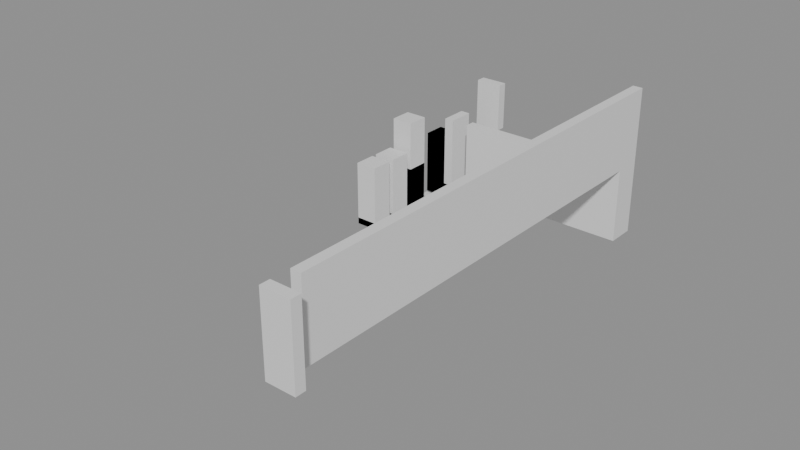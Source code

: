 # Source: building_lego.blend  (saved by Blender 5.0.119; exported with 4.5.12 LTS)
import bpy
from mathutils import Matrix  # noqa: F401  (used for matrix-valued properties, if any)

bpy.ops.wm.read_factory_settings(use_empty=True)
scene = bpy.context.scene
scene.name = 'Scene'

# ---- collections
col_01_paredes_externas = bpy.data.collections.new('01_Paredes_Externas'); scene.collection.children.link(col_01_paredes_externas)
col_02_paredes_internas = bpy.data.collections.new('02_Paredes_Internas'); scene.collection.children.link(col_02_paredes_internas)
col_03_pisos_escadas = bpy.data.collections.new('03_Pisos_Escadas'); scene.collection.children.link(col_03_pisos_escadas)
col_04_moveis_decoracoes = bpy.data.collections.new('04_Moveis_Decoracoes'); scene.collection.children.link(col_04_moveis_decoracoes)

# ---- materials (node trees are filled in below, after node groups)
mat_mat_parede_externa = bpy.data.materials.new('Mat_Parede_Externa')
mat_mat_parede_interna = bpy.data.materials.new('Mat_Parede_Interna')
mat_mat_pisos = bpy.data.materials.new('Mat_Pisos')
mat_mat_moveis = bpy.data.materials.new('Mat_Moveis')

# ---- material node trees
mat_mat_parede_externa.use_nodes = True; mat_mat_parede_externa.node_tree.nodes.clear()
_N = mat_mat_parede_externa.node_tree.nodes; _L = mat_mat_parede_externa.node_tree.links
n0 = _N.new('ShaderNodeBsdfPrincipled'); n0.name = 'BSDF - Pré-fundamentado'; n0.location = (-200, 100)
n1 = _N.new('ShaderNodeOutputMaterial'); n1.name = 'Saída de material'; n1.location = (200, 100)
_L.new(n0.outputs[0], n1.inputs[0])
n1.is_active_output = True
mat_mat_parede_interna.use_nodes = True; mat_mat_parede_interna.node_tree.nodes.clear()
_N = mat_mat_parede_interna.node_tree.nodes; _L = mat_mat_parede_interna.node_tree.links
n0 = _N.new('ShaderNodeBsdfPrincipled'); n0.name = 'BSDF - Pré-fundamentado'; n0.location = (-200, 100)
n1 = _N.new('ShaderNodeOutputMaterial'); n1.name = 'Saída de material'; n1.location = (200, 100)
_L.new(n0.outputs[0], n1.inputs[0])
n1.is_active_output = True
mat_mat_pisos.use_nodes = True; mat_mat_pisos.node_tree.nodes.clear()
_N = mat_mat_pisos.node_tree.nodes; _L = mat_mat_pisos.node_tree.links
n0 = _N.new('ShaderNodeBsdfPrincipled'); n0.name = 'BSDF - Pré-fundamentado'; n0.location = (-200, 100)
n1 = _N.new('ShaderNodeOutputMaterial'); n1.name = 'Saída de material'; n1.location = (200, 100)
_L.new(n0.outputs[0], n1.inputs[0])
n1.is_active_output = True
mat_mat_moveis.use_nodes = True; mat_mat_moveis.node_tree.nodes.clear()
_N = mat_mat_moveis.node_tree.nodes; _L = mat_mat_moveis.node_tree.links
n0 = _N.new('ShaderNodeBsdfPrincipled'); n0.name = 'BSDF - Pré-fundamentado'; n0.location = (-200, 100)
n1 = _N.new('ShaderNodeOutputMaterial'); n1.name = 'Saída de material'; n1.location = (200, 100)
_L.new(n0.outputs[0], n1.inputs[0])
n1.is_active_output = True

# ---- meshes
me_bloco_dungeon_wall_4775_4311_z44 = bpy.data.meshes.new('Bloco_dungeon_wall_4775_4311_z44')
me_bloco_dungeon_wall_4775_4311_z44.from_pydata([(-0.5, -0.175, -1.32), (0.5, -0.175, -1.32), (0.5, 0.175, -1.32), (-0.5, 0.175, -1.32), (-0.5, -0.175, 1.32), (0.5, -0.175, 1.32), (0.5, 0.175, 1.32), (-0.5, 0.175, 1.32)], [], [(0, 1, 2, 3), (4, 7, 6, 5), (0, 4, 5, 1), (2, 6, 7, 3), (0, 3, 7, 4), (1, 5, 6, 2)])
me_bloco_dungeon_wall_4775_4311_z44.materials.append(mat_mat_parede_externa)
me_bloco_dungeon_wall_4775_4311_z44.update()
me_bloco_wall_torch_4768_4329_z37 = bpy.data.meshes.new('Bloco_wall_torch_4768_4329_z37')
me_bloco_wall_torch_4768_4329_z37.from_pydata([(-0.5, -0.175, -0.9), (0.5, -0.175, -0.9), (0.5, 0.175, -0.9), (-0.5, 0.175, -0.9), (-0.5, -0.175, 0.9), (0.5, -0.175, 0.9), (0.5, 0.175, 0.9), (-0.5, 0.175, 0.9)], [], [(0, 1, 2, 3), (4, 7, 6, 5), (0, 4, 5, 1), (2, 6, 7, 3), (0, 3, 7, 4), (1, 5, 6, 2)])
me_bloco_wall_torch_4768_4329_z37.materials.append(mat_mat_parede_externa)
me_bloco_wall_torch_4768_4329_z37.update()
me_bloco_dungeon_wall_4768_4327_z22 = bpy.data.meshes.new('Bloco_dungeon_wall_4768_4327_z22')
me_bloco_dungeon_wall_4768_4327_z22.from_pydata([(-0.175, -0.5, -1.32), (0.175, -0.5, -1.32), (0.175, 0.5, -1.32), (-0.175, 0.5, -1.32), (-0.175, -0.5, 1.32), (0.175, -0.5, 1.32), (0.175, 0.5, 1.32), (-0.175, 0.5, 1.32)], [], [(0, 1, 2, 3), (4, 7, 6, 5), (0, 4, 5, 1), (2, 6, 7, 3), (0, 3, 7, 4), (1, 5, 6, 2)])
me_bloco_dungeon_wall_4768_4327_z22.materials.append(mat_mat_parede_externa)
me_bloco_dungeon_wall_4768_4327_z22.update()
me_bloco_dungeon_wall_4775_4312_z44 = bpy.data.meshes.new('Bloco_dungeon_wall_4775_4312_z44')
me_bloco_dungeon_wall_4775_4312_z44.from_pydata([(-0.175, -0.5, -1.32), (0.175, -0.5, -1.32), (0.175, 0.5, -1.32), (-0.175, 0.5, -1.32), (-0.175, -0.5, 1.32), (0.175, -0.5, 1.32), (0.175, 0.5, 1.32), (-0.175, 0.5, 1.32)], [], [(0, 1, 2, 3), (4, 7, 6, 5), (0, 4, 5, 1), (2, 6, 7, 3), (0, 3, 7, 4), (1, 5, 6, 2)])
me_bloco_dungeon_wall_4775_4312_z44.materials.append(mat_mat_parede_externa)
me_bloco_dungeon_wall_4775_4312_z44.update()
me_bloco_dungeon_wall_4775_4313_z44 = bpy.data.meshes.new('Bloco_dungeon_wall_4775_4313_z44')
me_bloco_dungeon_wall_4775_4313_z44.from_pydata([(-0.175, -0.5, -1.32), (0.175, -0.5, -1.32), (0.175, 0.5, -1.32), (-0.175, 0.5, -1.32), (-0.175, -0.5, 1.32), (0.175, -0.5, 1.32), (0.175, 0.5, 1.32), (-0.175, 0.5, 1.32)], [], [(0, 1, 2, 3), (4, 7, 6, 5), (0, 4, 5, 1), (2, 6, 7, 3), (0, 3, 7, 4), (1, 5, 6, 2)])
me_bloco_dungeon_wall_4775_4313_z44.materials.append(mat_mat_parede_externa)
me_bloco_dungeon_wall_4775_4313_z44.update()
me_bloco_dungeon_wall_4775_4314_z44 = bpy.data.meshes.new('Bloco_dungeon_wall_4775_4314_z44')
me_bloco_dungeon_wall_4775_4314_z44.from_pydata([(-0.175, -0.5, -1.32), (0.175, -0.5, -1.32), (0.175, 0.5, -1.32), (-0.175, 0.5, -1.32), (-0.175, -0.5, 1.32), (0.175, -0.5, 1.32), (0.175, 0.5, 1.32), (-0.175, 0.5, 1.32)], [], [(0, 1, 2, 3), (4, 7, 6, 5), (0, 4, 5, 1), (2, 6, 7, 3), (0, 3, 7, 4), (1, 5, 6, 2)])
me_bloco_dungeon_wall_4775_4314_z44.materials.append(mat_mat_parede_externa)
me_bloco_dungeon_wall_4775_4314_z44.update()
me_bloco_dungeon_wall_4775_4315_z44 = bpy.data.meshes.new('Bloco_dungeon_wall_4775_4315_z44')
me_bloco_dungeon_wall_4775_4315_z44.from_pydata([(-0.175, -0.5, -1.32), (0.175, -0.5, -1.32), (0.175, 0.5, -1.32), (-0.175, 0.5, -1.32), (-0.175, -0.5, 1.32), (0.175, -0.5, 1.32), (0.175, 0.5, 1.32), (-0.175, 0.5, 1.32)], [], [(0, 1, 2, 3), (4, 7, 6, 5), (0, 4, 5, 1), (2, 6, 7, 3), (0, 3, 7, 4), (1, 5, 6, 2)])
me_bloco_dungeon_wall_4775_4315_z44.materials.append(mat_mat_parede_externa)
me_bloco_dungeon_wall_4775_4315_z44.update()
me_bloco_dungeon_wall_4775_4316_z44 = bpy.data.meshes.new('Bloco_dungeon_wall_4775_4316_z44')
me_bloco_dungeon_wall_4775_4316_z44.from_pydata([(-0.175, -0.5, -1.32), (0.175, -0.5, -1.32), (0.175, 0.5, -1.32), (-0.175, 0.5, -1.32), (-0.175, -0.5, 1.32), (0.175, -0.5, 1.32), (0.175, 0.5, 1.32), (-0.175, 0.5, 1.32)], [], [(0, 1, 2, 3), (4, 7, 6, 5), (0, 4, 5, 1), (2, 6, 7, 3), (0, 3, 7, 4), (1, 5, 6, 2)])
me_bloco_dungeon_wall_4775_4316_z44.materials.append(mat_mat_parede_externa)
me_bloco_dungeon_wall_4775_4316_z44.update()
me_bloco_dungeon_wall_4775_4317_z44 = bpy.data.meshes.new('Bloco_dungeon_wall_4775_4317_z44')
me_bloco_dungeon_wall_4775_4317_z44.from_pydata([(-0.175, -0.5, -1.32), (0.175, -0.5, -1.32), (0.175, 0.5, -1.32), (-0.175, 0.5, -1.32), (-0.175, -0.5, 1.32), (0.175, -0.5, 1.32), (0.175, 0.5, 1.32), (-0.175, 0.5, 1.32)], [], [(0, 1, 2, 3), (4, 7, 6, 5), (0, 4, 5, 1), (2, 6, 7, 3), (0, 3, 7, 4), (1, 5, 6, 2)])
me_bloco_dungeon_wall_4775_4317_z44.materials.append(mat_mat_parede_externa)
me_bloco_dungeon_wall_4775_4317_z44.update()
me_bloco_dungeon_wall_4775_4318_z44 = bpy.data.meshes.new('Bloco_dungeon_wall_4775_4318_z44')
me_bloco_dungeon_wall_4775_4318_z44.from_pydata([(-0.175, -0.5, -1.32), (0.175, -0.5, -1.32), (0.175, 0.5, -1.32), (-0.175, 0.5, -1.32), (-0.175, -0.5, 1.32), (0.175, -0.5, 1.32), (0.175, 0.5, 1.32), (-0.175, 0.5, 1.32)], [], [(0, 1, 2, 3), (4, 7, 6, 5), (0, 4, 5, 1), (2, 6, 7, 3), (0, 3, 7, 4), (1, 5, 6, 2)])
me_bloco_dungeon_wall_4775_4318_z44.materials.append(mat_mat_parede_externa)
me_bloco_dungeon_wall_4775_4318_z44.update()
me_bloco_dungeon_wall_4775_4319_z44 = bpy.data.meshes.new('Bloco_dungeon_wall_4775_4319_z44')
me_bloco_dungeon_wall_4775_4319_z44.from_pydata([(-0.175, -0.5, -1.32), (0.175, -0.5, -1.32), (0.175, 0.5, -1.32), (-0.175, 0.5, -1.32), (-0.175, -0.5, 1.32), (0.175, -0.5, 1.32), (0.175, 0.5, 1.32), (-0.175, 0.5, 1.32)], [], [(0, 1, 2, 3), (4, 7, 6, 5), (0, 4, 5, 1), (2, 6, 7, 3), (0, 3, 7, 4), (1, 5, 6, 2)])
me_bloco_dungeon_wall_4775_4319_z44.materials.append(mat_mat_parede_externa)
me_bloco_dungeon_wall_4775_4319_z44.update()
me_bloco_dungeon_wall_4775_4320_z44 = bpy.data.meshes.new('Bloco_dungeon_wall_4775_4320_z44')
me_bloco_dungeon_wall_4775_4320_z44.from_pydata([(-0.175, -0.5, -1.32), (0.175, -0.5, -1.32), (0.175, 0.5, -1.32), (-0.175, 0.5, -1.32), (-0.175, -0.5, 1.32), (0.175, -0.5, 1.32), (0.175, 0.5, 1.32), (-0.175, 0.5, 1.32)], [], [(0, 1, 2, 3), (4, 7, 6, 5), (0, 4, 5, 1), (2, 6, 7, 3), (0, 3, 7, 4), (1, 5, 6, 2)])
me_bloco_dungeon_wall_4775_4320_z44.materials.append(mat_mat_parede_externa)
me_bloco_dungeon_wall_4775_4320_z44.update()
me_bloco_dungeon_wall_4775_4321_z44 = bpy.data.meshes.new('Bloco_dungeon_wall_4775_4321_z44')
me_bloco_dungeon_wall_4775_4321_z44.from_pydata([(-0.175, -0.5, -1.32), (0.175, -0.5, -1.32), (0.175, 0.5, -1.32), (-0.175, 0.5, -1.32), (-0.175, -0.5, 1.32), (0.175, -0.5, 1.32), (0.175, 0.5, 1.32), (-0.175, 0.5, 1.32)], [], [(0, 1, 2, 3), (4, 7, 6, 5), (0, 4, 5, 1), (2, 6, 7, 3), (0, 3, 7, 4), (1, 5, 6, 2)])
me_bloco_dungeon_wall_4775_4321_z44.materials.append(mat_mat_parede_externa)
me_bloco_dungeon_wall_4775_4321_z44.update()
me_bloco_dungeon_wall_4775_4322_z44 = bpy.data.meshes.new('Bloco_dungeon_wall_4775_4322_z44')
me_bloco_dungeon_wall_4775_4322_z44.from_pydata([(-0.175, -0.5, -1.32), (0.175, -0.5, -1.32), (0.175, 0.5, -1.32), (-0.175, 0.5, -1.32), (-0.175, -0.5, 1.32), (0.175, -0.5, 1.32), (0.175, 0.5, 1.32), (-0.175, 0.5, 1.32)], [], [(0, 1, 2, 3), (4, 7, 6, 5), (0, 4, 5, 1), (2, 6, 7, 3), (0, 3, 7, 4), (1, 5, 6, 2)])
me_bloco_dungeon_wall_4775_4322_z44.materials.append(mat_mat_parede_externa)
me_bloco_dungeon_wall_4775_4322_z44.update()
me_bloco_dungeon_wall_4775_4323_z44 = bpy.data.meshes.new('Bloco_dungeon_wall_4775_4323_z44')
me_bloco_dungeon_wall_4775_4323_z44.from_pydata([(-0.175, -0.5, -1.32), (0.175, -0.5, -1.32), (0.175, 0.5, -1.32), (-0.175, 0.5, -1.32), (-0.175, -0.5, 1.32), (0.175, -0.5, 1.32), (0.175, 0.5, 1.32), (-0.175, 0.5, 1.32)], [], [(0, 1, 2, 3), (4, 7, 6, 5), (0, 4, 5, 1), (2, 6, 7, 3), (0, 3, 7, 4), (1, 5, 6, 2)])
me_bloco_dungeon_wall_4775_4323_z44.materials.append(mat_mat_parede_externa)
me_bloco_dungeon_wall_4775_4323_z44.update()
me_bloco_dungeon_wall_4775_4324_z44 = bpy.data.meshes.new('Bloco_dungeon_wall_4775_4324_z44')
me_bloco_dungeon_wall_4775_4324_z44.from_pydata([(-0.175, -0.5, -1.32), (0.175, -0.5, -1.32), (0.175, 0.5, -1.32), (-0.175, 0.5, -1.32), (-0.175, -0.5, 1.32), (0.175, -0.5, 1.32), (0.175, 0.5, 1.32), (-0.175, 0.5, 1.32)], [], [(0, 1, 2, 3), (4, 7, 6, 5), (0, 4, 5, 1), (2, 6, 7, 3), (0, 3, 7, 4), (1, 5, 6, 2)])
me_bloco_dungeon_wall_4775_4324_z44.materials.append(mat_mat_parede_externa)
me_bloco_dungeon_wall_4775_4324_z44.update()
me_bloco_dungeon_wall_4775_4325_z44 = bpy.data.meshes.new('Bloco_dungeon_wall_4775_4325_z44')
me_bloco_dungeon_wall_4775_4325_z44.from_pydata([(-0.175, -0.5, -1.32), (0.175, -0.5, -1.32), (0.175, 0.5, -1.32), (-0.175, 0.5, -1.32), (-0.175, -0.5, 1.32), (0.175, -0.5, 1.32), (0.175, 0.5, 1.32), (-0.175, 0.5, 1.32)], [], [(0, 1, 2, 3), (4, 7, 6, 5), (0, 4, 5, 1), (2, 6, 7, 3), (0, 3, 7, 4), (1, 5, 6, 2)])
me_bloco_dungeon_wall_4775_4325_z44.materials.append(mat_mat_parede_externa)
me_bloco_dungeon_wall_4775_4325_z44.update()
me_bloco_dungeon_wall_4775_4326_z44 = bpy.data.meshes.new('Bloco_dungeon_wall_4775_4326_z44')
me_bloco_dungeon_wall_4775_4326_z44.from_pydata([(-0.175, -0.5, -1.32), (0.175, -0.5, -1.32), (0.175, 0.5, -1.32), (-0.175, 0.5, -1.32), (-0.175, -0.5, 1.32), (0.175, -0.5, 1.32), (0.175, 0.5, 1.32), (-0.175, 0.5, 1.32)], [], [(0, 1, 2, 3), (4, 7, 6, 5), (0, 4, 5, 1), (2, 6, 7, 3), (0, 3, 7, 4), (1, 5, 6, 2)])
me_bloco_dungeon_wall_4775_4326_z44.materials.append(mat_mat_parede_externa)
me_bloco_dungeon_wall_4775_4326_z44.update()
me_bloco_dungeon_wall_4775_4327_z22 = bpy.data.meshes.new('Bloco_dungeon_wall_4775_4327_z22')
me_bloco_dungeon_wall_4775_4327_z22.from_pydata([(-0.175, -0.5, -1.32), (0.175, -0.5, -1.32), (0.175, 0.5, -1.32), (-0.175, 0.5, -1.32), (-0.175, -0.5, 1.32), (0.175, -0.5, 1.32), (0.175, 0.5, 1.32), (-0.175, 0.5, 1.32)], [], [(0, 1, 2, 3), (4, 7, 6, 5), (0, 4, 5, 1), (2, 6, 7, 3), (0, 3, 7, 4), (1, 5, 6, 2)])
me_bloco_dungeon_wall_4775_4327_z22.materials.append(mat_mat_parede_externa)
me_bloco_dungeon_wall_4775_4327_z22.update()
me_bloco_dungeon_wall_4775_4327_z44 = bpy.data.meshes.new('Bloco_dungeon_wall_4775_4327_z44')
me_bloco_dungeon_wall_4775_4327_z44.from_pydata([(-0.175, -0.5, -1.32), (0.175, -0.5, -1.32), (0.175, 0.5, -1.32), (-0.175, 0.5, -1.32), (-0.175, -0.5, 1.32), (0.175, -0.5, 1.32), (0.175, 0.5, 1.32), (-0.175, 0.5, 1.32)], [], [(0, 1, 2, 3), (4, 7, 6, 5), (0, 4, 5, 1), (2, 6, 7, 3), (0, 3, 7, 4), (1, 5, 6, 2)])
me_bloco_dungeon_wall_4775_4327_z44.materials.append(mat_mat_parede_externa)
me_bloco_dungeon_wall_4775_4327_z44.update()
me_bloco_dungeon_wall_4769_4327_z22 = bpy.data.meshes.new('Bloco_dungeon_wall_4769_4327_z22')
me_bloco_dungeon_wall_4769_4327_z22.from_pydata([(-0.5, -0.175, -1.32), (0.5, -0.175, -1.32), (0.5, 0.175, -1.32), (-0.5, 0.175, -1.32), (-0.5, -0.175, 1.32), (0.5, -0.175, 1.32), (0.5, 0.175, 1.32), (-0.5, 0.175, 1.32)], [], [(0, 1, 2, 3), (4, 7, 6, 5), (0, 4, 5, 1), (2, 6, 7, 3), (0, 3, 7, 4), (1, 5, 6, 2)])
me_bloco_dungeon_wall_4769_4327_z22.materials.append(mat_mat_parede_interna)
me_bloco_dungeon_wall_4769_4327_z22.update()
me_bloco_dungeon_wall_4770_4327_z22 = bpy.data.meshes.new('Bloco_dungeon_wall_4770_4327_z22')
me_bloco_dungeon_wall_4770_4327_z22.from_pydata([(-0.5, -0.175, -1.32), (0.5, -0.175, -1.32), (0.5, 0.175, -1.32), (-0.5, 0.175, -1.32), (-0.5, -0.175, 1.32), (0.5, -0.175, 1.32), (0.5, 0.175, 1.32), (-0.5, 0.175, 1.32)], [], [(0, 1, 2, 3), (4, 7, 6, 5), (0, 4, 5, 1), (2, 6, 7, 3), (0, 3, 7, 4), (1, 5, 6, 2)])
me_bloco_dungeon_wall_4770_4327_z22.materials.append(mat_mat_parede_interna)
me_bloco_dungeon_wall_4770_4327_z22.update()
me_bloco_dungeon_wall_4771_4327_z22 = bpy.data.meshes.new('Bloco_dungeon_wall_4771_4327_z22')
me_bloco_dungeon_wall_4771_4327_z22.from_pydata([(-0.5, -0.175, -1.32), (0.5, -0.175, -1.32), (0.5, 0.175, -1.32), (-0.5, 0.175, -1.32), (-0.5, -0.175, 1.32), (0.5, -0.175, 1.32), (0.5, 0.175, 1.32), (-0.5, 0.175, 1.32)], [], [(0, 1, 2, 3), (4, 7, 6, 5), (0, 4, 5, 1), (2, 6, 7, 3), (0, 3, 7, 4), (1, 5, 6, 2)])
me_bloco_dungeon_wall_4771_4327_z22.materials.append(mat_mat_parede_interna)
me_bloco_dungeon_wall_4771_4327_z22.update()
me_bloco_dungeon_wall_4772_4327_z22 = bpy.data.meshes.new('Bloco_dungeon_wall_4772_4327_z22')
me_bloco_dungeon_wall_4772_4327_z22.from_pydata([(-0.5, -0.175, -1.32), (0.5, -0.175, -1.32), (0.5, 0.175, -1.32), (-0.5, 0.175, -1.32), (-0.5, -0.175, 1.32), (0.5, -0.175, 1.32), (0.5, 0.175, 1.32), (-0.5, 0.175, 1.32)], [], [(0, 1, 2, 3), (4, 7, 6, 5), (0, 4, 5, 1), (2, 6, 7, 3), (0, 3, 7, 4), (1, 5, 6, 2)])
me_bloco_dungeon_wall_4772_4327_z22.materials.append(mat_mat_parede_interna)
me_bloco_dungeon_wall_4772_4327_z22.update()
me_bloco_dungeon_wall_4773_4327_z22 = bpy.data.meshes.new('Bloco_dungeon_wall_4773_4327_z22')
me_bloco_dungeon_wall_4773_4327_z22.from_pydata([(-0.5, -0.175, -1.32), (0.5, -0.175, -1.32), (0.5, 0.175, -1.32), (-0.5, 0.175, -1.32), (-0.5, -0.175, 1.32), (0.5, -0.175, 1.32), (0.5, 0.175, 1.32), (-0.5, 0.175, 1.32)], [], [(0, 1, 2, 3), (4, 7, 6, 5), (0, 4, 5, 1), (2, 6, 7, 3), (0, 3, 7, 4), (1, 5, 6, 2)])
me_bloco_dungeon_wall_4773_4327_z22.materials.append(mat_mat_parede_interna)
me_bloco_dungeon_wall_4773_4327_z22.update()
me_bloco_dungeon_wall_4774_4327_z22 = bpy.data.meshes.new('Bloco_dungeon_wall_4774_4327_z22')
me_bloco_dungeon_wall_4774_4327_z22.from_pydata([(-0.5, -0.175, -1.32), (0.5, -0.175, -1.32), (0.5, 0.175, -1.32), (-0.5, 0.175, -1.32), (-0.5, -0.175, 1.32), (0.5, -0.175, 1.32), (0.5, 0.175, 1.32), (-0.5, 0.175, 1.32)], [], [(0, 1, 2, 3), (4, 7, 6, 5), (0, 4, 5, 1), (2, 6, 7, 3), (0, 3, 7, 4), (1, 5, 6, 2)])
me_bloco_dungeon_wall_4774_4327_z22.materials.append(mat_mat_parede_interna)
me_bloco_dungeon_wall_4774_4327_z22.update()
me_piso_grasses_4767_4327_z16 = bpy.data.meshes.new('Piso_grasses_4767_4327_z16')
me_piso_grasses_4767_4327_z16.from_pydata([(-0.5, -0.5, -0.05), (0.5, -0.5, -0.05), (0.5, 0.5, -0.05), (-0.5, 0.5, -0.05), (-0.5, -0.5, 0.05), (0.5, -0.5, 0.05), (0.5, 0.5, 0.05), (-0.5, 0.5, 0.05)], [], [(0, 1, 2, 3), (4, 7, 6, 5), (0, 4, 5, 1), (2, 6, 7, 3), (0, 3, 7, 4), (1, 5, 6, 2)])
me_piso_grasses_4767_4327_z16.materials.append(mat_mat_pisos)
me_piso_grasses_4767_4327_z16.update()
me_degrau_4768_4328_z22 = bpy.data.meshes.new('Degrau_4768_4328_z22')
me_degrau_4768_4328_z22.from_pydata([(-0.5, -0.5, -0.125), (0.5, -0.5, -0.125), (0.5, 0.5, -0.125), (-0.5, 0.5, -0.125), (-0.5, -0.5, 0.125), (0.5, -0.5, 0.125), (0.5, 0.5, 0.125), (-0.5, 0.5, 0.125)], [], [(0, 1, 2, 3), (4, 7, 6, 5), (0, 4, 5, 1), (2, 6, 7, 3), (0, 3, 7, 4), (1, 5, 6, 2)])
me_degrau_4768_4328_z22.materials.append(mat_mat_pisos)
me_degrau_4768_4328_z22.update()
me_movel_tree_4767_4323_z18 = bpy.data.meshes.new('Movel_tree_4767_4323_z18')
me_movel_tree_4767_4323_z18.from_pydata([(-0.4, -0.4, -1.2), (0.4, -0.4, -1.2), (0.4, 0.4, -1.2), (-0.4, 0.4, -1.2), (-0.4, -0.4, 1.2), (0.4, -0.4, 1.2), (0.4, 0.4, 1.2), (-0.4, 0.4, 1.2)], [], [(0, 1, 2, 3), (4, 7, 6, 5), (0, 4, 5, 1), (2, 6, 7, 3), (0, 3, 7, 4), (1, 5, 6, 2)])
me_movel_tree_4767_4323_z18.materials.append(mat_mat_moveis)
me_movel_tree_4767_4323_z18.update()
me_movel_leaves_4767_4323_z18 = bpy.data.meshes.new('Movel_leaves_4767_4323_z18')
me_movel_leaves_4767_4323_z18.from_pydata([(-0.4, -0.4, -0.12), (0.4, -0.4, -0.12), (0.4, 0.4, -0.12), (-0.4, 0.4, -0.12), (-0.4, -0.4, 0.12), (0.4, -0.4, 0.12), (0.4, 0.4, 0.12), (-0.4, 0.4, 0.12)], [], [(0, 1, 2, 3), (4, 7, 6, 5), (0, 4, 5, 1), (2, 6, 7, 3), (0, 3, 7, 4), (1, 5, 6, 2)])
me_movel_leaves_4767_4323_z18.materials.append(mat_mat_moveis)
me_movel_leaves_4767_4323_z18.update()
me_movel_tree_4767_4324_z18 = bpy.data.meshes.new('Movel_tree_4767_4324_z18')
me_movel_tree_4767_4324_z18.from_pydata([(-0.4, -0.4, -1.2), (0.4, -0.4, -1.2), (0.4, 0.4, -1.2), (-0.4, 0.4, -1.2), (-0.4, -0.4, 1.2), (0.4, -0.4, 1.2), (0.4, 0.4, 1.2), (-0.4, 0.4, 1.2)], [], [(0, 1, 2, 3), (4, 7, 6, 5), (0, 4, 5, 1), (2, 6, 7, 3), (0, 3, 7, 4), (1, 5, 6, 2)])
me_movel_tree_4767_4324_z18.materials.append(mat_mat_moveis)
me_movel_tree_4767_4324_z18.update()
me_movel_leaves_4767_4324_z18 = bpy.data.meshes.new('Movel_leaves_4767_4324_z18')
me_movel_leaves_4767_4324_z18.from_pydata([(-0.4, -0.4, -0.12), (0.4, -0.4, -0.12), (0.4, 0.4, -0.12), (-0.4, 0.4, -0.12), (-0.4, -0.4, 0.12), (0.4, -0.4, 0.12), (0.4, 0.4, 0.12), (-0.4, 0.4, 0.12)], [], [(0, 1, 2, 3), (4, 7, 6, 5), (0, 4, 5, 1), (2, 6, 7, 3), (0, 3, 7, 4), (1, 5, 6, 2)])
me_movel_leaves_4767_4324_z18.materials.append(mat_mat_moveis)
me_movel_leaves_4767_4324_z18.update()
me_movel_tree_4767_4325_z12 = bpy.data.meshes.new('Movel_tree_4767_4325_z12')
me_movel_tree_4767_4325_z12.from_pydata([(-0.4, -0.4, -1.2), (0.4, -0.4, -1.2), (0.4, 0.4, -1.2), (-0.4, 0.4, -1.2), (-0.4, -0.4, 1.2), (0.4, -0.4, 1.2), (0.4, 0.4, 1.2), (-0.4, 0.4, 1.2)], [], [(0, 1, 2, 3), (4, 7, 6, 5), (0, 4, 5, 1), (2, 6, 7, 3), (0, 3, 7, 4), (1, 5, 6, 2)])
me_movel_tree_4767_4325_z12.materials.append(mat_mat_moveis)
me_movel_tree_4767_4325_z12.update()
me_movel_leaves_4767_4325_z12 = bpy.data.meshes.new('Movel_leaves_4767_4325_z12')
me_movel_leaves_4767_4325_z12.from_pydata([(-0.4, -0.4, -0.12), (0.4, -0.4, -0.12), (0.4, 0.4, -0.12), (-0.4, 0.4, -0.12), (-0.4, -0.4, 0.12), (0.4, -0.4, 0.12), (0.4, 0.4, 0.12), (-0.4, 0.4, 0.12)], [], [(0, 1, 2, 3), (4, 7, 6, 5), (0, 4, 5, 1), (2, 6, 7, 3), (0, 3, 7, 4), (1, 5, 6, 2)])
me_movel_leaves_4767_4325_z12.materials.append(mat_mat_moveis)
me_movel_leaves_4767_4325_z12.update()
me_movel_vines_4767_4325_z12 = bpy.data.meshes.new('Movel_vines_4767_4325_z12')
me_movel_vines_4767_4325_z12.from_pydata([(-0.4, -0.4, -2.1), (0.4, -0.4, -2.1), (0.4, 0.4, -2.1), (-0.4, 0.4, -2.1), (-0.4, -0.4, 2.1), (0.4, -0.4, 2.1), (0.4, 0.4, 2.1), (-0.4, 0.4, 2.1)], [], [(0, 1, 2, 3), (4, 7, 6, 5), (0, 4, 5, 1), (2, 6, 7, 3), (0, 3, 7, 4), (1, 5, 6, 2)])
me_movel_vines_4767_4325_z12.materials.append(mat_mat_moveis)
me_movel_vines_4767_4325_z12.update()
me_movel_tree_4767_4327_z17 = bpy.data.meshes.new('Movel_tree_4767_4327_z17')
me_movel_tree_4767_4327_z17.from_pydata([(-0.4, -0.4, -1.2), (0.4, -0.4, -1.2), (0.4, 0.4, -1.2), (-0.4, 0.4, -1.2), (-0.4, -0.4, 1.2), (0.4, -0.4, 1.2), (0.4, 0.4, 1.2), (-0.4, 0.4, 1.2)], [], [(0, 1, 2, 3), (4, 7, 6, 5), (0, 4, 5, 1), (2, 6, 7, 3), (0, 3, 7, 4), (1, 5, 6, 2)])
me_movel_tree_4767_4327_z17.materials.append(mat_mat_moveis)
me_movel_tree_4767_4327_z17.update()
me_movel_leaves_4767_4327_z17 = bpy.data.meshes.new('Movel_leaves_4767_4327_z17')
me_movel_leaves_4767_4327_z17.from_pydata([(-0.4, -0.4, -0.12), (0.4, -0.4, -0.12), (0.4, 0.4, -0.12), (-0.4, 0.4, -0.12), (-0.4, -0.4, 0.12), (0.4, -0.4, 0.12), (0.4, 0.4, 0.12), (-0.4, 0.4, 0.12)], [], [(0, 1, 2, 3), (4, 7, 6, 5), (0, 4, 5, 1), (2, 6, 7, 3), (0, 3, 7, 4), (1, 5, 6, 2)])
me_movel_leaves_4767_4327_z17.materials.append(mat_mat_moveis)
me_movel_leaves_4767_4327_z17.update()
me_movel_vines_4767_4327_z17 = bpy.data.meshes.new('Movel_vines_4767_4327_z17')
me_movel_vines_4767_4327_z17.from_pydata([(-0.4, -0.4, -1.2), (0.4, -0.4, -1.2), (0.4, 0.4, -1.2), (-0.4, 0.4, -1.2), (-0.4, -0.4, 1.2), (0.4, -0.4, 1.2), (0.4, 0.4, 1.2), (-0.4, 0.4, 1.2)], [], [(0, 1, 2, 3), (4, 7, 6, 5), (0, 4, 5, 1), (2, 6, 7, 3), (0, 3, 7, 4), (1, 5, 6, 2)])
me_movel_vines_4767_4327_z17.materials.append(mat_mat_moveis)
me_movel_vines_4767_4327_z17.update()

# ---- objects
ob_parede_externa_norte_y4311_x4775_4775 = bpy.data.objects.new('Parede_Externa_Norte_Y4311_X4775_4775', None)
ob_bloco_dungeon_wall_4775_4311_z44 = bpy.data.objects.new('Bloco_dungeon_wall_4775_4311_z44', me_bloco_dungeon_wall_4775_4311_z44)
ob_parede_externa_sul_y4329_x4768_4768 = bpy.data.objects.new('Parede_Externa_Sul_Y4329_X4768_4768', None)
ob_bloco_wall_torch_4768_4329_z37 = bpy.data.objects.new('Bloco_wall_torch_4768_4329_z37', me_bloco_wall_torch_4768_4329_z37)
ob_parede_externa_oeste_x4768_y4327_4327 = bpy.data.objects.new('Parede_Externa_Oeste_X4768_Y4327_4327', None)
ob_bloco_dungeon_wall_4768_4327_z22 = bpy.data.objects.new('Bloco_dungeon_wall_4768_4327_z22', me_bloco_dungeon_wall_4768_4327_z22)
ob_parede_externa_leste_x4775_y4312_4327 = bpy.data.objects.new('Parede_Externa_Leste_X4775_Y4312_4327', None)
ob_bloco_dungeon_wall_4775_4312_z44 = bpy.data.objects.new('Bloco_dungeon_wall_4775_4312_z44', me_bloco_dungeon_wall_4775_4312_z44)
ob_bloco_dungeon_wall_4775_4313_z44 = bpy.data.objects.new('Bloco_dungeon_wall_4775_4313_z44', me_bloco_dungeon_wall_4775_4313_z44)
ob_bloco_dungeon_wall_4775_4314_z44 = bpy.data.objects.new('Bloco_dungeon_wall_4775_4314_z44', me_bloco_dungeon_wall_4775_4314_z44)
ob_bloco_dungeon_wall_4775_4315_z44 = bpy.data.objects.new('Bloco_dungeon_wall_4775_4315_z44', me_bloco_dungeon_wall_4775_4315_z44)
ob_bloco_dungeon_wall_4775_4316_z44 = bpy.data.objects.new('Bloco_dungeon_wall_4775_4316_z44', me_bloco_dungeon_wall_4775_4316_z44)
ob_bloco_dungeon_wall_4775_4317_z44 = bpy.data.objects.new('Bloco_dungeon_wall_4775_4317_z44', me_bloco_dungeon_wall_4775_4317_z44)
ob_bloco_dungeon_wall_4775_4318_z44 = bpy.data.objects.new('Bloco_dungeon_wall_4775_4318_z44', me_bloco_dungeon_wall_4775_4318_z44)
ob_bloco_dungeon_wall_4775_4319_z44 = bpy.data.objects.new('Bloco_dungeon_wall_4775_4319_z44', me_bloco_dungeon_wall_4775_4319_z44)
ob_bloco_dungeon_wall_4775_4320_z44 = bpy.data.objects.new('Bloco_dungeon_wall_4775_4320_z44', me_bloco_dungeon_wall_4775_4320_z44)
ob_bloco_dungeon_wall_4775_4321_z44 = bpy.data.objects.new('Bloco_dungeon_wall_4775_4321_z44', me_bloco_dungeon_wall_4775_4321_z44)
ob_bloco_dungeon_wall_4775_4322_z44 = bpy.data.objects.new('Bloco_dungeon_wall_4775_4322_z44', me_bloco_dungeon_wall_4775_4322_z44)
ob_bloco_dungeon_wall_4775_4323_z44 = bpy.data.objects.new('Bloco_dungeon_wall_4775_4323_z44', me_bloco_dungeon_wall_4775_4323_z44)
ob_bloco_dungeon_wall_4775_4324_z44 = bpy.data.objects.new('Bloco_dungeon_wall_4775_4324_z44', me_bloco_dungeon_wall_4775_4324_z44)
ob_bloco_dungeon_wall_4775_4325_z44 = bpy.data.objects.new('Bloco_dungeon_wall_4775_4325_z44', me_bloco_dungeon_wall_4775_4325_z44)
ob_bloco_dungeon_wall_4775_4326_z44 = bpy.data.objects.new('Bloco_dungeon_wall_4775_4326_z44', me_bloco_dungeon_wall_4775_4326_z44)
ob_bloco_dungeon_wall_4775_4327_z22 = bpy.data.objects.new('Bloco_dungeon_wall_4775_4327_z22', me_bloco_dungeon_wall_4775_4327_z22)
ob_bloco_dungeon_wall_4775_4327_z44 = bpy.data.objects.new('Bloco_dungeon_wall_4775_4327_z44', me_bloco_dungeon_wall_4775_4327_z44)
ob_parede_interna_ew_02_y4327_x4769_4774 = bpy.data.objects.new('Parede_Interna_EW_02_Y4327_X4769_4774', None)
ob_bloco_dungeon_wall_4769_4327_z22 = bpy.data.objects.new('Bloco_dungeon_wall_4769_4327_z22', me_bloco_dungeon_wall_4769_4327_z22)
ob_bloco_dungeon_wall_4770_4327_z22 = bpy.data.objects.new('Bloco_dungeon_wall_4770_4327_z22', me_bloco_dungeon_wall_4770_4327_z22)
ob_bloco_dungeon_wall_4771_4327_z22 = bpy.data.objects.new('Bloco_dungeon_wall_4771_4327_z22', me_bloco_dungeon_wall_4771_4327_z22)
ob_bloco_dungeon_wall_4772_4327_z22 = bpy.data.objects.new('Bloco_dungeon_wall_4772_4327_z22', me_bloco_dungeon_wall_4772_4327_z22)
ob_bloco_dungeon_wall_4773_4327_z22 = bpy.data.objects.new('Bloco_dungeon_wall_4773_4327_z22', me_bloco_dungeon_wall_4773_4327_z22)
ob_bloco_dungeon_wall_4774_4327_z22 = bpy.data.objects.new('Bloco_dungeon_wall_4774_4327_z22', me_bloco_dungeon_wall_4774_4327_z22)
ob_pisos_lajes = bpy.data.objects.new('Pisos_Lajes', None)
ob_piso_grasses_4767_4327_z16 = bpy.data.objects.new('Piso_grasses_4767_4327_z16', me_piso_grasses_4767_4327_z16)
ob_escadas_corrim_os = bpy.data.objects.new('Escadas_Corrimãos', None)
ob_degrau_4768_4328_z22 = bpy.data.objects.new('Degrau_4768_4328_z22', me_degrau_4768_4328_z22)
ob_moveis_decoracoes = bpy.data.objects.new('Moveis_Decoracoes', None)
ob_movel_tree_4767_4323_z18 = bpy.data.objects.new('Movel_tree_4767_4323_z18', me_movel_tree_4767_4323_z18)
ob_movel_leaves_4767_4323_z18 = bpy.data.objects.new('Movel_leaves_4767_4323_z18', me_movel_leaves_4767_4323_z18)
ob_movel_tree_4767_4324_z18 = bpy.data.objects.new('Movel_tree_4767_4324_z18', me_movel_tree_4767_4324_z18)
ob_movel_leaves_4767_4324_z18 = bpy.data.objects.new('Movel_leaves_4767_4324_z18', me_movel_leaves_4767_4324_z18)
ob_movel_tree_4767_4325_z12 = bpy.data.objects.new('Movel_tree_4767_4325_z12', me_movel_tree_4767_4325_z12)
ob_movel_leaves_4767_4325_z12 = bpy.data.objects.new('Movel_leaves_4767_4325_z12', me_movel_leaves_4767_4325_z12)
ob_movel_vines_4767_4325_z12 = bpy.data.objects.new('Movel_vines_4767_4325_z12', me_movel_vines_4767_4325_z12)
ob_movel_tree_4767_4327_z17 = bpy.data.objects.new('Movel_tree_4767_4327_z17', me_movel_tree_4767_4327_z17)
ob_movel_leaves_4767_4327_z17 = bpy.data.objects.new('Movel_leaves_4767_4327_z17', me_movel_leaves_4767_4327_z17)
ob_movel_vines_4767_4327_z17 = bpy.data.objects.new('Movel_vines_4767_4327_z17', me_movel_vines_4767_4327_z17)

# ---- transforms, parenting, visibility, modifiers, constraints
ob_parede_externa_norte_y4311_x4775_4775.location = (4.0, -9.0, 3.36)
ob_parede_externa_norte_y4311_x4775_4775.empty_display_type = 'CUBE'
ob_bloco_dungeon_wall_4775_4311_z44.parent = ob_parede_externa_norte_y4311_x4775_4775
ob_bloco_dungeon_wall_4775_4311_z44.matrix_parent_inverse = Matrix(((1.0, -0.0, 0.0, -4.0), (-0.0, 1.0, -0.0, 9.0), (0.0, -0.0, 1.0, -3.36), (-0.0, 0.0, -0.0, 1.0)))
ob_bloco_dungeon_wall_4775_4311_z44.location = (4.0, -9.325, 4.68)
ob_parede_externa_sul_y4329_x4768_4768.location = (-3.0, 9.0, 2.52)
ob_parede_externa_sul_y4329_x4768_4768.empty_display_type = 'CUBE'
ob_bloco_wall_torch_4768_4329_z37.parent = ob_parede_externa_sul_y4329_x4768_4768
ob_bloco_wall_torch_4768_4329_z37.matrix_parent_inverse = Matrix(((1.0, -0.0, 0.0, 3.0), (-0.0, 1.0, -0.0, -9.0), (0.0, -0.0, 1.0, -2.52), (-0.0, 0.0, -0.0, 1.0)))
ob_bloco_wall_torch_4768_4329_z37.location = (-3.0, 8.675, 3.42)
ob_parede_externa_oeste_x4768_y4327_4327.location = (-3.0, 7.0, 0.72)
ob_parede_externa_oeste_x4768_y4327_4327.empty_display_type = 'CUBE'
ob_bloco_dungeon_wall_4768_4327_z22.parent = ob_parede_externa_oeste_x4768_y4327_4327
ob_bloco_dungeon_wall_4768_4327_z22.matrix_parent_inverse = Matrix(((1.0, -0.0, 0.0, 3.0), (-0.0, 1.0, -0.0, -7.0), (0.0, -0.0, 1.0, -0.72), (-0.0, 0.0, -0.0, 1.0)))
ob_bloco_dungeon_wall_4768_4327_z22.location = (-3.325, 7.0, 2.04)
ob_parede_externa_leste_x4775_y4312_4327.location = (4.0, -0.5, 0.72)
ob_parede_externa_leste_x4775_y4312_4327.empty_display_type = 'CUBE'
ob_bloco_dungeon_wall_4775_4312_z44.parent = ob_parede_externa_leste_x4775_y4312_4327
ob_bloco_dungeon_wall_4775_4312_z44.matrix_parent_inverse = Matrix(((1.0, -0.0, 0.0, -4.0), (-0.0, 1.0, -0.0, 0.5), (0.0, -0.0, 1.0, -0.72), (-0.0, 0.0, -0.0, 1.0)))
ob_bloco_dungeon_wall_4775_4312_z44.location = (3.675, -8.0, 4.68)
ob_bloco_dungeon_wall_4775_4313_z44.parent = ob_parede_externa_leste_x4775_y4312_4327
ob_bloco_dungeon_wall_4775_4313_z44.matrix_parent_inverse = Matrix(((1.0, -0.0, 0.0, -4.0), (-0.0, 1.0, -0.0, 0.5), (0.0, -0.0, 1.0, -0.72), (-0.0, 0.0, -0.0, 1.0)))
ob_bloco_dungeon_wall_4775_4313_z44.location = (3.675, -7.0, 4.68)
ob_bloco_dungeon_wall_4775_4314_z44.parent = ob_parede_externa_leste_x4775_y4312_4327
ob_bloco_dungeon_wall_4775_4314_z44.matrix_parent_inverse = Matrix(((1.0, -0.0, 0.0, -4.0), (-0.0, 1.0, -0.0, 0.5), (0.0, -0.0, 1.0, -0.72), (-0.0, 0.0, -0.0, 1.0)))
ob_bloco_dungeon_wall_4775_4314_z44.location = (3.675, -6.0, 4.68)
ob_bloco_dungeon_wall_4775_4315_z44.parent = ob_parede_externa_leste_x4775_y4312_4327
ob_bloco_dungeon_wall_4775_4315_z44.matrix_parent_inverse = Matrix(((1.0, -0.0, 0.0, -4.0), (-0.0, 1.0, -0.0, 0.5), (0.0, -0.0, 1.0, -0.72), (-0.0, 0.0, -0.0, 1.0)))
ob_bloco_dungeon_wall_4775_4315_z44.location = (3.675, -5.0, 4.68)
ob_bloco_dungeon_wall_4775_4316_z44.parent = ob_parede_externa_leste_x4775_y4312_4327
ob_bloco_dungeon_wall_4775_4316_z44.matrix_parent_inverse = Matrix(((1.0, -0.0, 0.0, -4.0), (-0.0, 1.0, -0.0, 0.5), (0.0, -0.0, 1.0, -0.72), (-0.0, 0.0, -0.0, 1.0)))
ob_bloco_dungeon_wall_4775_4316_z44.location = (3.675, -4.0, 4.68)
ob_bloco_dungeon_wall_4775_4317_z44.parent = ob_parede_externa_leste_x4775_y4312_4327
ob_bloco_dungeon_wall_4775_4317_z44.matrix_parent_inverse = Matrix(((1.0, -0.0, 0.0, -4.0), (-0.0, 1.0, -0.0, 0.5), (0.0, -0.0, 1.0, -0.72), (-0.0, 0.0, -0.0, 1.0)))
ob_bloco_dungeon_wall_4775_4317_z44.location = (3.675, -3.0, 4.68)
ob_bloco_dungeon_wall_4775_4318_z44.parent = ob_parede_externa_leste_x4775_y4312_4327
ob_bloco_dungeon_wall_4775_4318_z44.matrix_parent_inverse = Matrix(((1.0, -0.0, 0.0, -4.0), (-0.0, 1.0, -0.0, 0.5), (0.0, -0.0, 1.0, -0.72), (-0.0, 0.0, -0.0, 1.0)))
ob_bloco_dungeon_wall_4775_4318_z44.location = (3.675, -2.0, 4.68)
ob_bloco_dungeon_wall_4775_4319_z44.parent = ob_parede_externa_leste_x4775_y4312_4327
ob_bloco_dungeon_wall_4775_4319_z44.matrix_parent_inverse = Matrix(((1.0, -0.0, 0.0, -4.0), (-0.0, 1.0, -0.0, 0.5), (0.0, -0.0, 1.0, -0.72), (-0.0, 0.0, -0.0, 1.0)))
ob_bloco_dungeon_wall_4775_4319_z44.location = (3.675, -1.0, 4.68)
ob_bloco_dungeon_wall_4775_4320_z44.parent = ob_parede_externa_leste_x4775_y4312_4327
ob_bloco_dungeon_wall_4775_4320_z44.matrix_parent_inverse = Matrix(((1.0, -0.0, 0.0, -4.0), (-0.0, 1.0, -0.0, 0.5), (0.0, -0.0, 1.0, -0.72), (-0.0, 0.0, -0.0, 1.0)))
ob_bloco_dungeon_wall_4775_4320_z44.location = (3.675, 0.0, 4.68)
ob_bloco_dungeon_wall_4775_4321_z44.parent = ob_parede_externa_leste_x4775_y4312_4327
ob_bloco_dungeon_wall_4775_4321_z44.matrix_parent_inverse = Matrix(((1.0, -0.0, 0.0, -4.0), (-0.0, 1.0, -0.0, 0.5), (0.0, -0.0, 1.0, -0.72), (-0.0, 0.0, -0.0, 1.0)))
ob_bloco_dungeon_wall_4775_4321_z44.location = (3.675, 1.0, 4.68)
ob_bloco_dungeon_wall_4775_4322_z44.parent = ob_parede_externa_leste_x4775_y4312_4327
ob_bloco_dungeon_wall_4775_4322_z44.matrix_parent_inverse = Matrix(((1.0, -0.0, 0.0, -4.0), (-0.0, 1.0, -0.0, 0.5), (0.0, -0.0, 1.0, -0.72), (-0.0, 0.0, -0.0, 1.0)))
ob_bloco_dungeon_wall_4775_4322_z44.location = (3.675, 2.0, 4.68)
ob_bloco_dungeon_wall_4775_4323_z44.parent = ob_parede_externa_leste_x4775_y4312_4327
ob_bloco_dungeon_wall_4775_4323_z44.matrix_parent_inverse = Matrix(((1.0, -0.0, 0.0, -4.0), (-0.0, 1.0, -0.0, 0.5), (0.0, -0.0, 1.0, -0.72), (-0.0, 0.0, -0.0, 1.0)))
ob_bloco_dungeon_wall_4775_4323_z44.location = (3.675, 3.0, 4.68)
ob_bloco_dungeon_wall_4775_4324_z44.parent = ob_parede_externa_leste_x4775_y4312_4327
ob_bloco_dungeon_wall_4775_4324_z44.matrix_parent_inverse = Matrix(((1.0, -0.0, 0.0, -4.0), (-0.0, 1.0, -0.0, 0.5), (0.0, -0.0, 1.0, -0.72), (-0.0, 0.0, -0.0, 1.0)))
ob_bloco_dungeon_wall_4775_4324_z44.location = (3.675, 4.0, 4.68)
ob_bloco_dungeon_wall_4775_4325_z44.parent = ob_parede_externa_leste_x4775_y4312_4327
ob_bloco_dungeon_wall_4775_4325_z44.matrix_parent_inverse = Matrix(((1.0, -0.0, 0.0, -4.0), (-0.0, 1.0, -0.0, 0.5), (0.0, -0.0, 1.0, -0.72), (-0.0, 0.0, -0.0, 1.0)))
ob_bloco_dungeon_wall_4775_4325_z44.location = (3.675, 5.0, 4.68)
ob_bloco_dungeon_wall_4775_4326_z44.parent = ob_parede_externa_leste_x4775_y4312_4327
ob_bloco_dungeon_wall_4775_4326_z44.matrix_parent_inverse = Matrix(((1.0, -0.0, 0.0, -4.0), (-0.0, 1.0, -0.0, 0.5), (0.0, -0.0, 1.0, -0.72), (-0.0, 0.0, -0.0, 1.0)))
ob_bloco_dungeon_wall_4775_4326_z44.location = (3.675, 6.0, 4.68)
ob_bloco_dungeon_wall_4775_4327_z22.parent = ob_parede_externa_leste_x4775_y4312_4327
ob_bloco_dungeon_wall_4775_4327_z22.matrix_parent_inverse = Matrix(((1.0, -0.0, 0.0, -4.0), (-0.0, 1.0, -0.0, 0.5), (0.0, -0.0, 1.0, -0.72), (-0.0, 0.0, -0.0, 1.0)))
ob_bloco_dungeon_wall_4775_4327_z22.location = (3.675, 7.0, 2.04)
ob_bloco_dungeon_wall_4775_4327_z44.parent = ob_parede_externa_leste_x4775_y4312_4327
ob_bloco_dungeon_wall_4775_4327_z44.matrix_parent_inverse = Matrix(((1.0, -0.0, 0.0, -4.0), (-0.0, 1.0, -0.0, 0.5), (0.0, -0.0, 1.0, -0.72), (-0.0, 0.0, -0.0, 1.0)))
ob_bloco_dungeon_wall_4775_4327_z44.location = (3.675, 7.0, 4.68)
ob_parede_interna_ew_02_y4327_x4769_4774.location = (0.5, 7.0, 0.72)
ob_parede_interna_ew_02_y4327_x4769_4774.empty_display_type = 'CUBE'
ob_bloco_dungeon_wall_4769_4327_z22.parent = ob_parede_interna_ew_02_y4327_x4769_4774
ob_bloco_dungeon_wall_4769_4327_z22.matrix_parent_inverse = Matrix(((1.0, -0.0, 0.0, -0.5), (-0.0, 1.0, -0.0, -7.0), (0.0, -0.0, 1.0, -0.72), (-0.0, 0.0, -0.0, 1.0)))
ob_bloco_dungeon_wall_4769_4327_z22.location = (-2.0, 6.675, 2.04)
ob_bloco_dungeon_wall_4770_4327_z22.parent = ob_parede_interna_ew_02_y4327_x4769_4774
ob_bloco_dungeon_wall_4770_4327_z22.matrix_parent_inverse = Matrix(((1.0, -0.0, 0.0, -0.5), (-0.0, 1.0, -0.0, -7.0), (0.0, -0.0, 1.0, -0.72), (-0.0, 0.0, -0.0, 1.0)))
ob_bloco_dungeon_wall_4770_4327_z22.location = (-1.0, 6.675, 2.04)
ob_bloco_dungeon_wall_4771_4327_z22.parent = ob_parede_interna_ew_02_y4327_x4769_4774
ob_bloco_dungeon_wall_4771_4327_z22.matrix_parent_inverse = Matrix(((1.0, -0.0, 0.0, -0.5), (-0.0, 1.0, -0.0, -7.0), (0.0, -0.0, 1.0, -0.72), (-0.0, 0.0, -0.0, 1.0)))
ob_bloco_dungeon_wall_4771_4327_z22.location = (0.0, 6.675, 2.04)
ob_bloco_dungeon_wall_4772_4327_z22.parent = ob_parede_interna_ew_02_y4327_x4769_4774
ob_bloco_dungeon_wall_4772_4327_z22.matrix_parent_inverse = Matrix(((1.0, -0.0, 0.0, -0.5), (-0.0, 1.0, -0.0, -7.0), (0.0, -0.0, 1.0, -0.72), (-0.0, 0.0, -0.0, 1.0)))
ob_bloco_dungeon_wall_4772_4327_z22.location = (1.0, 6.675, 2.04)
ob_bloco_dungeon_wall_4773_4327_z22.parent = ob_parede_interna_ew_02_y4327_x4769_4774
ob_bloco_dungeon_wall_4773_4327_z22.matrix_parent_inverse = Matrix(((1.0, -0.0, 0.0, -0.5), (-0.0, 1.0, -0.0, -7.0), (0.0, -0.0, 1.0, -0.72), (-0.0, 0.0, -0.0, 1.0)))
ob_bloco_dungeon_wall_4773_4327_z22.location = (2.0, 6.675, 2.04)
ob_bloco_dungeon_wall_4774_4327_z22.parent = ob_parede_interna_ew_02_y4327_x4769_4774
ob_bloco_dungeon_wall_4774_4327_z22.matrix_parent_inverse = Matrix(((1.0, -0.0, 0.0, -0.5), (-0.0, 1.0, -0.0, -7.0), (0.0, -0.0, 1.0, -0.72), (-0.0, 0.0, -0.0, 1.0)))
ob_bloco_dungeon_wall_4774_4327_z22.location = (3.0, 6.675, 2.04)
ob_pisos_lajes.location = (0.0, 0.0, 0.0)
ob_pisos_lajes.empty_display_type = 'CUBE'
ob_piso_grasses_4767_4327_z16.parent = ob_pisos_lajes
ob_piso_grasses_4767_4327_z16.location = (-4.0, 7.0, -0.05)
ob_escadas_corrim_os.location = (0.0, 0.0, 0.0)
ob_escadas_corrim_os.empty_display_type = 'CUBE'
ob_degrau_4768_4328_z22.parent = ob_escadas_corrim_os
ob_degrau_4768_4328_z22.location = (-3.0, 8.0, 0.845)
ob_moveis_decoracoes.location = (0.0, 0.0, 0.0)
ob_moveis_decoracoes.empty_display_type = 'CUBE'
ob_movel_tree_4767_4323_z18.parent = ob_moveis_decoracoes
ob_movel_tree_4767_4323_z18.location = (-4.0, 3.0, 1.44)
ob_movel_leaves_4767_4323_z18.parent = ob_moveis_decoracoes
ob_movel_leaves_4767_4323_z18.location = (-4.0, 3.0, 0.36)
ob_movel_tree_4767_4324_z18.parent = ob_moveis_decoracoes
ob_movel_tree_4767_4324_z18.location = (-4.0, 4.0, 1.44)
ob_movel_leaves_4767_4324_z18.parent = ob_moveis_decoracoes
ob_movel_leaves_4767_4324_z18.location = (-4.0, 4.0, 0.36)
ob_movel_tree_4767_4325_z12.parent = ob_moveis_decoracoes
ob_movel_tree_4767_4325_z12.location = (-4.0, 5.0, 0.72)
ob_movel_leaves_4767_4325_z12.parent = ob_moveis_decoracoes
ob_movel_leaves_4767_4325_z12.location = (-4.0, 5.0, -0.36)
ob_movel_vines_4767_4325_z12.parent = ob_moveis_decoracoes
ob_movel_vines_4767_4325_z12.location = (-4.0, 5.0, 1.62)
ob_movel_tree_4767_4327_z17.parent = ob_moveis_decoracoes
ob_movel_tree_4767_4327_z17.location = (-4.0, 7.0, 1.32)
ob_movel_leaves_4767_4327_z17.parent = ob_moveis_decoracoes
ob_movel_leaves_4767_4327_z17.location = (-4.0, 7.0, 0.24)
ob_movel_vines_4767_4327_z17.parent = ob_moveis_decoracoes
ob_movel_vines_4767_4327_z17.location = (-4.0, 7.0, 1.32)

# ---- collection membership
col_01_paredes_externas.objects.link(ob_parede_externa_norte_y4311_x4775_4775)
col_01_paredes_externas.objects.link(ob_bloco_dungeon_wall_4775_4311_z44)
col_01_paredes_externas.objects.link(ob_parede_externa_sul_y4329_x4768_4768)
col_01_paredes_externas.objects.link(ob_bloco_wall_torch_4768_4329_z37)
col_01_paredes_externas.objects.link(ob_parede_externa_oeste_x4768_y4327_4327)
col_01_paredes_externas.objects.link(ob_bloco_dungeon_wall_4768_4327_z22)
col_01_paredes_externas.objects.link(ob_parede_externa_leste_x4775_y4312_4327)
col_01_paredes_externas.objects.link(ob_bloco_dungeon_wall_4775_4312_z44)
col_01_paredes_externas.objects.link(ob_bloco_dungeon_wall_4775_4313_z44)
col_01_paredes_externas.objects.link(ob_bloco_dungeon_wall_4775_4314_z44)
col_01_paredes_externas.objects.link(ob_bloco_dungeon_wall_4775_4315_z44)
col_01_paredes_externas.objects.link(ob_bloco_dungeon_wall_4775_4316_z44)
col_01_paredes_externas.objects.link(ob_bloco_dungeon_wall_4775_4317_z44)
col_01_paredes_externas.objects.link(ob_bloco_dungeon_wall_4775_4318_z44)
col_01_paredes_externas.objects.link(ob_bloco_dungeon_wall_4775_4319_z44)
col_01_paredes_externas.objects.link(ob_bloco_dungeon_wall_4775_4320_z44)
col_01_paredes_externas.objects.link(ob_bloco_dungeon_wall_4775_4321_z44)
col_01_paredes_externas.objects.link(ob_bloco_dungeon_wall_4775_4322_z44)
col_01_paredes_externas.objects.link(ob_bloco_dungeon_wall_4775_4323_z44)
col_01_paredes_externas.objects.link(ob_bloco_dungeon_wall_4775_4324_z44)
col_01_paredes_externas.objects.link(ob_bloco_dungeon_wall_4775_4325_z44)
col_01_paredes_externas.objects.link(ob_bloco_dungeon_wall_4775_4326_z44)
col_01_paredes_externas.objects.link(ob_bloco_dungeon_wall_4775_4327_z22)
col_01_paredes_externas.objects.link(ob_bloco_dungeon_wall_4775_4327_z44)
col_02_paredes_internas.objects.link(ob_parede_interna_ew_02_y4327_x4769_4774)
col_02_paredes_internas.objects.link(ob_bloco_dungeon_wall_4769_4327_z22)
col_02_paredes_internas.objects.link(ob_bloco_dungeon_wall_4770_4327_z22)
col_02_paredes_internas.objects.link(ob_bloco_dungeon_wall_4771_4327_z22)
col_02_paredes_internas.objects.link(ob_bloco_dungeon_wall_4772_4327_z22)
col_02_paredes_internas.objects.link(ob_bloco_dungeon_wall_4773_4327_z22)
col_02_paredes_internas.objects.link(ob_bloco_dungeon_wall_4774_4327_z22)
col_03_pisos_escadas.objects.link(ob_pisos_lajes)
col_03_pisos_escadas.objects.link(ob_piso_grasses_4767_4327_z16)
col_03_pisos_escadas.objects.link(ob_escadas_corrim_os)
col_03_pisos_escadas.objects.link(ob_degrau_4768_4328_z22)
col_04_moveis_decoracoes.objects.link(ob_moveis_decoracoes)
col_04_moveis_decoracoes.objects.link(ob_movel_tree_4767_4323_z18)
col_04_moveis_decoracoes.objects.link(ob_movel_leaves_4767_4323_z18)
col_04_moveis_decoracoes.objects.link(ob_movel_tree_4767_4324_z18)
col_04_moveis_decoracoes.objects.link(ob_movel_leaves_4767_4324_z18)
col_04_moveis_decoracoes.objects.link(ob_movel_tree_4767_4325_z12)
col_04_moveis_decoracoes.objects.link(ob_movel_leaves_4767_4325_z12)
col_04_moveis_decoracoes.objects.link(ob_movel_vines_4767_4325_z12)
col_04_moveis_decoracoes.objects.link(ob_movel_tree_4767_4327_z17)
col_04_moveis_decoracoes.objects.link(ob_movel_leaves_4767_4327_z17)
col_04_moveis_decoracoes.objects.link(ob_movel_vines_4767_4327_z17)

# ---- scene / render settings (as saved in the file)
scene.frame_start = 1; scene.frame_end = 250; scene.frame_set(1)
scene.render.engine = 'BLENDER_EEVEE_NEXT'
scene.render.bake_bias = 0.0
scene.render.bake_samples = 0
scene.cycles.sampling_pattern = 'TABULATED_SOBOL'
scene.eevee.use_volume_custom_range = False
bpy.context.view_layer.update()

# ---- added for rendering (the .blend has no active camera and no usable light): camera, sun + grey world if the file has none
cam_auto = bpy.data.cameras.new('AutoCamera')
cam_auto.lens = 50.0
cam_auto.sensor_width = 36.0
cam_auto.clip_end = 1000.0
ob_auto_camera = bpy.data.objects.new('AutoCamera', cam_auto)
scene.collection.objects.link(ob_auto_camera)
ob_auto_camera.location = (19.8377, -24.1302, 18.6301)
ob_auto_camera.rotation_euler = (1.09748, -7.21219e-08, 0.694738)
scene.camera = ob_auto_camera
light_auto_sun = bpy.data.lights.new('AutoSun', 'SUN')
light_auto_sun.energy = 3.0
light_auto_sun.angle = 0.0523599
ob_auto_sun = bpy.data.objects.new('AutoSun', light_auto_sun)
scene.collection.objects.link(ob_auto_sun)
ob_auto_sun.rotation_euler = (0.872665, 0.174533, 0.523599)
if scene.world is None:
    world_auto = bpy.data.worlds.new('AutoWorld')
    world_auto.color = (0.3, 0.3, 0.3)
    scene.world = world_auto
bpy.context.view_layer.update()
